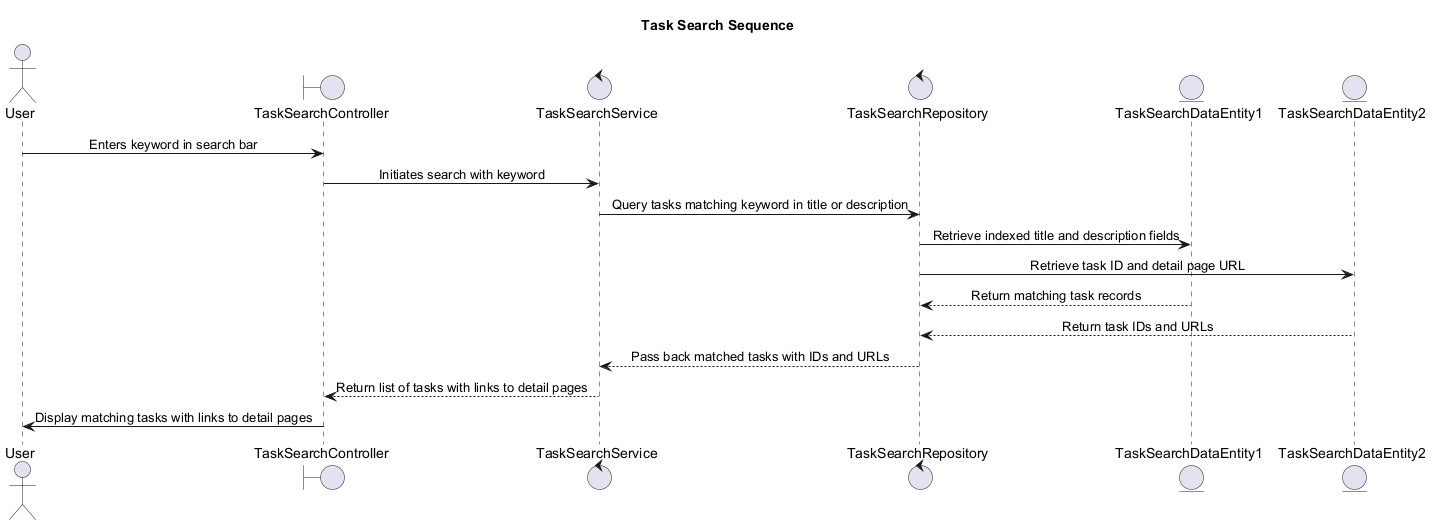

The diagram above was rendered by PlantUML. Its source (embedded in the PNG):
@startuml
' Auto-generated by AutoForge Architecture Agent
' Diagram type: UML Sequence Diagram
skinparam shadowing false
skinparam sequenceMessageAlign center

title Task Search Sequence

actor "User" as ACTOR_001
boundary "TaskSearchController" as BOUNDARY_001
control "TaskSearchService" as CONTROL_001
control "TaskSearchRepository" as CONTROL_002
entity "TaskSearchDataEntity1" as ENTITY_001
entity "TaskSearchDataEntity2" as ENTITY_002

ACTOR_001 -> BOUNDARY_001: Enters keyword in search bar
BOUNDARY_001 -> CONTROL_001: Initiates search with keyword
CONTROL_001 -> CONTROL_002: Query tasks matching keyword in title or description
CONTROL_002 -> ENTITY_001: Retrieve indexed title and description fields
CONTROL_002 -> ENTITY_002: Retrieve task ID and detail page URL
ENTITY_001 --> CONTROL_002: Return matching task records
ENTITY_002 --> CONTROL_002: Return task IDs and URLs
CONTROL_002 --> CONTROL_001: Pass back matched tasks with IDs and URLs
CONTROL_001 --> BOUNDARY_001: Return list of tasks with links to detail pages
BOUNDARY_001 -> ACTOR_001: Display matching tasks with links to detail pages

@enduml